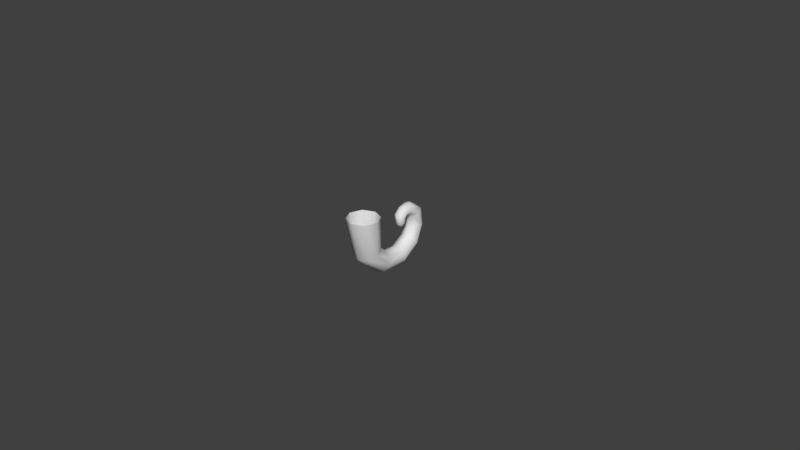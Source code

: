 # Source: charisma-tail.blend  (saved by Blender 2.77.0; exported with 4.5.12 LTS)
import bpy
from mathutils import Matrix  # noqa: F401  (used for matrix-valued properties, if any)

bpy.ops.wm.read_factory_settings(use_empty=True)
scene = bpy.context.scene
scene.name = 'Scene'

# ---- collections
col_collection_1 = bpy.data.collections.new('Collection 1'); scene.collection.children.link(col_collection_1)
col_collection_3 = bpy.data.collections.new('Collection 3'); scene.collection.children.link(col_collection_3)
col_collection_3.hide_render = True
col_collection_3.hide_viewport = True

# ---- world
world_world = bpy.data.worlds.new('World'); scene.world = world_world
world_world.color = (0.05088, 0.05088, 0.05088)
world_world.use_sun_shadow = False
world_world.sun_shadow_jitter_overblur = 0.0
world_world.cycles.sampling_method = 'MANUAL'

# ---- meshes
me_mesh_002 = bpy.data.meshes.new('Mesh.002')
me_mesh_002.from_pydata([(-0.1518, -0.4803, 0.2565), (-0.1073, -0.3729, 0.2566), (2.606e-09, -0.3285, 0.2566), (0.1073, -0.3729, 0.2566), (0.1518, -0.4803, 0.2565), (0.1073, -0.5876, 0.2564), (-3.374e-08, -0.6321, 0.2564), (-0.1073, -0.5876, 0.2564), (-0.1181, -0.4391, -0.08306), (-0.08327, -0.3592, -0.0564), (0.0009159, -0.3262, -0.04535), (0.08511, -0.3592, -0.0564), (0.12, -0.4391, -0.08306), (0.08511, -0.5189, -0.1097), (0.0009158, -0.552, -0.1208), (-0.08327, -0.5189, -0.1097), (-0.09732, -0.259, -0.2526), (-0.06836, -0.2192, -0.195), (0.001579, -0.2028, -0.1712), (0.07151, -0.2192, -0.195), (0.1005, -0.259, -0.2526), (0.07151, -0.2987, -0.3102), (0.001579, -0.3151, -0.334), (-0.06836, -0.2987, -0.3102), (-0.08969, -0.03662, -0.2828), (-0.06275, -0.03954, -0.2179), (0.002286, -0.04075, -0.191), (0.06733, -0.03954, -0.2179), (0.09427, -0.03662, -0.2828), (0.06733, -0.03371, -0.3478), (0.002286, -0.0325, -0.3747), (-0.06275, -0.03371, -0.3478), (-0.0826, 0.1301, -0.1904), (-0.05754, 0.09115, -0.1441), (0.002944, 0.07502, -0.1249), (0.06343, 0.09115, -0.1441), (0.08849, 0.1301, -0.1904), (0.06343, 0.169, -0.2367), (0.002944, 0.1851, -0.2558), (-0.05754, 0.169, -0.2367), (-0.076, 0.1965, -0.04661), (-0.0527, 0.1415, -0.03492), (0.003556, 0.1187, -0.03008), (0.05981, 0.1415, -0.03492), (0.08311, 0.1965, -0.04661), (0.05981, 0.2516, -0.05829), (0.003556, 0.2744, -0.06313), (-0.0527, 0.2516, -0.05829), (-0.06986, 0.1718, 0.07793), (-0.04819, 0.1251, 0.05443), (0.004125, 0.1057, 0.0447), (0.05644, 0.1251, 0.05443), (0.07811, 0.1718, 0.07793), (0.05644, 0.2186, 0.1014), (0.004126, 0.2379, 0.1112), (-0.04819, 0.2186, 0.1014), (-0.05653, 0.0927, 0.1301), (-0.03839, 0.07528, 0.0899), (0.005394, 0.06806, 0.07326), (0.04918, 0.07528, 0.0899), (0.06732, 0.0927, 0.1301), (0.04918, 0.1101, 0.1702), (0.005394, 0.1173, 0.1869), (-0.03839, 0.1101, 0.1702), (-0.04537, 0.0301, 0.1216), (-0.03019, 0.04178, 0.08688), (0.006457, 0.04662, 0.07249), (0.04311, 0.04178, 0.08688), (0.05829, 0.0301, 0.1216), (0.04311, 0.01841, 0.1564), (0.006457, 0.01357, 0.1707), (-0.03019, 0.01841, 0.1564), (-0.04537, -0.004045, 0.09049), (-0.03019, 0.02914, 0.07494), (0.006457, 0.04289, 0.0685), (0.04311, 0.02914, 0.07494), (0.05829, -0.004045, 0.09049), (0.04311, -0.03723, 0.106), (0.006457, -0.05098, 0.1125), (-0.03019, -0.03723, 0.106), (-0.04056, 0.000795, 0.03971), (-0.02689, 0.02942, 0.0561), (0.006093, 0.04127, 0.0629), (0.03908, 0.02942, 0.0561), (0.05274, 0.000795, 0.03971), (0.03908, -0.02783, 0.02331), (0.006093, -0.03968, 0.01652), (-0.02689, -0.02783, 0.02331), (-0.04168, 0.02348, 0.0147), (-0.03057, 0.03684, 0.03796), (-0.003745, 0.04237, 0.0476), (0.02308, 0.03684, 0.03796), (0.03419, 0.02348, 0.0147), (0.02308, 0.01012, -0.008563), (-0.003745, 0.004586, -0.0182), (-0.03057, 0.01012, -0.008563), (-0.01248, 0.03866, 0.007988), (-0.008012, 0.04403, 0.01734), (0.002773, 0.04626, 0.02121), (0.01356, 0.04403, 0.01734), (0.01803, 0.03866, 0.007988), (0.01356, 0.03329, -0.001365), (0.002773, 0.03107, -0.005239), (-0.008012, 0.03329, -0.001365)], [], [(0, 8, 15, 7), (1, 9, 8, 0), (2, 10, 9, 1), (3, 11, 10, 2), (4, 12, 11, 3), (5, 13, 12, 4), (6, 14, 13, 5), (7, 15, 14, 6), (8, 16, 23, 15), (9, 17, 16, 8), (10, 18, 17, 9), (11, 19, 18, 10), (12, 20, 19, 11), (13, 21, 20, 12), (14, 22, 21, 13), (15, 23, 22, 14), (16, 24, 31, 23), (17, 25, 24, 16), (18, 26, 25, 17), (19, 27, 26, 18), (20, 28, 27, 19), (21, 29, 28, 20), (22, 30, 29, 21), (23, 31, 30, 22), (24, 32, 39, 31), (25, 33, 32, 24), (26, 34, 33, 25), (27, 35, 34, 26), (28, 36, 35, 27), (29, 37, 36, 28), (30, 38, 37, 29), (31, 39, 38, 30), (32, 40, 47, 39), (33, 41, 40, 32), (34, 42, 41, 33), (35, 43, 42, 34), (36, 44, 43, 35), (37, 45, 44, 36), (38, 46, 45, 37), (39, 47, 46, 38), (40, 48, 55, 47), (41, 49, 48, 40), (42, 50, 49, 41), (43, 51, 50, 42), (44, 52, 51, 43), (45, 53, 52, 44), (46, 54, 53, 45), (47, 55, 54, 46), (48, 56, 63, 55), (49, 57, 56, 48), (50, 58, 57, 49), (51, 59, 58, 50), (52, 60, 59, 51), (53, 61, 60, 52), (54, 62, 61, 53), (55, 63, 62, 54), (56, 64, 71, 63), (57, 65, 64, 56), (58, 66, 65, 57), (59, 67, 66, 58), (60, 68, 67, 59), (61, 69, 68, 60), (62, 70, 69, 61), (63, 71, 70, 62), (64, 72, 79, 71), (65, 73, 72, 64), (66, 74, 73, 65), (67, 75, 74, 66), (68, 76, 75, 67), (69, 77, 76, 68), (70, 78, 77, 69), (71, 79, 78, 70), (72, 80, 87, 79), (73, 81, 80, 72), (74, 82, 81, 73), (75, 83, 82, 74), (76, 84, 83, 75), (77, 85, 84, 76), (78, 86, 85, 77), (79, 87, 86, 78), (80, 88, 95, 87), (81, 89, 88, 80), (82, 90, 89, 81), (83, 91, 90, 82), (84, 92, 91, 83), (85, 93, 92, 84), (86, 94, 93, 85), (87, 95, 94, 86), (91, 92, 100, 99), (90, 91, 99, 98), (88, 89, 97, 96), (94, 95, 103, 102), (92, 93, 101, 100), (95, 88, 96, 103), (89, 90, 98, 97), (93, 94, 102, 101), (103, 96, 101, 102), (101, 96, 99, 100), (99, 96, 97, 98)])
me_mesh_002.polygons.foreach_set('use_smooth', [True] * 99)
_uv = me_mesh_002.uv_layers.new(name='UVMap')
_uv.uv.foreach_set('vector', [0.02329, 0.6377, 0.2139, 0.693, 0.2041, 0.7973, 0.009886, 0.7377, 0.03435, 0.5426, 0.2261, 0.5772, 0.2139, 0.693, 0.02329, 0.6377, 0.03825, 0.4475, 0.2324, 0.4476, 0.2261, 0.5772, 0.03435, 0.5426, 0.03463, 0.3524, 0.2265, 0.3178, 0.2324, 0.4476, 0.03825, 0.4475, 0.02367, 0.2573, 0.2144, 0.2018, 0.2265, 0.3178, 0.03463, 0.3524, 0.01015, 0.1573, 0.2044, 0.09758, 0.2144, 0.2018, 0.02367, 0.2573, 1.192e-07, 0.05104, 0.1994, 0.0, 0.2044, 0.09758, 0.01015, 0.1573, 0.009886, 0.7377, 0.2041, 0.7973, 0.1994, 0.8949, 0.0, 0.844, 0.2139, 0.693, 0.3996, 0.6929, 0.3956, 0.7923, 0.2041, 0.7973, 0.2261, 0.5772, 0.4067, 0.5795, 0.3996, 0.6929, 0.2139, 0.693, 0.2324, 0.4476, 0.4096, 0.4474, 0.4067, 0.5795, 0.2261, 0.5772, 0.2265, 0.3178, 0.4071, 0.3151, 0.4096, 0.4474, 0.2324, 0.4476, 0.2144, 0.2018, 0.4003, 0.2016, 0.4071, 0.3151, 0.2265, 0.3178, 0.2044, 0.09758, 0.396, 0.1022, 0.4003, 0.2016, 0.2144, 0.2018, 0.1994, 0.0, 0.396, 0.009292, 0.396, 0.1022, 0.2044, 0.09758, 0.2041, 0.7973, 0.3956, 0.7923, 0.3958, 0.8852, 0.1994, 0.8949, 0.3996, 0.6929, 0.5595, 0.6773, 0.5581, 0.7678, 0.3956, 0.7923, 0.4067, 0.5795, 0.5641, 0.5717, 0.5595, 0.6773, 0.3996, 0.6929, 0.4096, 0.4474, 0.5663, 0.4473, 0.5641, 0.5717, 0.4067, 0.5795, 0.4071, 0.3151, 0.5647, 0.3227, 0.5663, 0.4473, 0.4096, 0.4474, 0.4003, 0.2016, 0.5602, 0.217, 0.5647, 0.3227, 0.4071, 0.3151, 0.396, 0.1022, 0.5586, 0.1264, 0.5602, 0.217, 0.4003, 0.2016, 0.396, 0.009292, 0.5609, 0.0433, 0.5586, 0.1264, 0.396, 0.1022, 0.3956, 0.7923, 0.5581, 0.7678, 0.5606, 0.8509, 0.3958, 0.8852, 0.5595, 0.6773, 0.6912, 0.6581, 0.6918, 0.7384, 0.5581, 0.7678, 0.5641, 0.5717, 0.6934, 0.5621, 0.6912, 0.6581, 0.5595, 0.6773, 0.5663, 0.4473, 0.6947, 0.4473, 0.6934, 0.5621, 0.5641, 0.5717, 0.5647, 0.3227, 0.694, 0.3322, 0.6947, 0.4473, 0.5663, 0.4473, 0.5602, 0.217, 0.692, 0.2361, 0.694, 0.3322, 0.5647, 0.3227, 0.5586, 0.1264, 0.6925, 0.1557, 0.692, 0.2361, 0.5602, 0.217, 0.5609, 0.0433, 0.696, 0.08318, 0.6925, 0.1557, 0.5586, 0.1264, 0.5581, 0.7678, 0.6918, 0.7384, 0.6956, 0.8108, 0.5606, 0.8509, 0.6912, 0.6581, 0.7945, 0.6395, 0.7974, 0.7086, 0.6918, 0.7384, 0.6934, 0.5621, 0.7941, 0.5534, 0.7945, 0.6395, 0.6912, 0.6581, 0.6947, 0.4473, 0.7947, 0.4474, 0.7941, 0.5534, 0.6934, 0.5621, 0.694, 0.3322, 0.7949, 0.3412, 0.7947, 0.4474, 0.6947, 0.4473, 0.692, 0.2361, 0.7955, 0.2547, 0.7949, 0.3412, 0.694, 0.3322, 0.6925, 0.1557, 0.7982, 0.1854, 0.7955, 0.2547, 0.692, 0.2361, 0.696, 0.08318, 0.803, 0.1244, 0.7982, 0.1854, 0.6925, 0.1557, 0.6918, 0.7384, 0.7974, 0.7086, 0.8024, 0.7694, 0.6956, 0.8108, 0.7945, 0.6395, 0.8469, 0.6299, 0.8521, 0.6876, 0.7974, 0.7086, 0.7941, 0.5534, 0.845, 0.5525, 0.8469, 0.6299, 0.7945, 0.6395, 0.7947, 0.4474, 0.8457, 0.4471, 0.845, 0.5525, 0.7941, 0.5534, 0.7949, 0.3412, 0.8462, 0.3407, 0.8457, 0.4471, 0.7947, 0.4474, 0.7955, 0.2547, 0.8484, 0.2627, 0.8462, 0.3407, 0.7949, 0.3412, 0.7982, 0.1854, 0.8534, 0.2047, 0.8484, 0.2627, 0.7955, 0.2547, 0.803, 0.1244, 0.8634, 0.1507, 0.8534, 0.2047, 0.7982, 0.1854, 0.7974, 0.7086, 0.8521, 0.6876, 0.8599, 0.7389, 0.8024, 0.7694, 0.8469, 0.6299, 0.8887, 0.6201, 0.8967, 0.6702, 0.8521, 0.6876, 0.845, 0.5525, 0.8844, 0.5486, 0.8887, 0.6201, 0.8469, 0.6299, 0.8457, 0.4471, 0.8855, 0.4486, 0.8844, 0.5486, 0.845, 0.5525, 0.8462, 0.3407, 0.8856, 0.3483, 0.8855, 0.4486, 0.8457, 0.4471, 0.8484, 0.2627, 0.8901, 0.2775, 0.8856, 0.3483, 0.8462, 0.3407, 0.8534, 0.2047, 0.898, 0.2278, 0.8901, 0.2775, 0.8484, 0.2627, 0.8634, 0.1507, 0.9065, 0.1726, 0.898, 0.2278, 0.8534, 0.2047, 0.8521, 0.6876, 0.8967, 0.6702, 0.9077, 0.712, 0.8599, 0.7389, 0.8887, 0.6201, 0.9203, 0.6114, 0.9327, 0.6535, 0.8967, 0.6702, 0.8844, 0.5486, 0.9082, 0.5454, 0.9203, 0.6114, 0.8887, 0.6201, 0.8855, 0.4486, 0.9043, 0.4509, 0.9082, 0.5454, 0.8844, 0.5486, 0.8856, 0.3483, 0.9085, 0.3578, 0.9043, 0.4509, 0.8855, 0.4486, 0.8901, 0.2775, 0.9207, 0.2948, 0.9085, 0.3578, 0.8856, 0.3483, 0.898, 0.2278, 0.9331, 0.2541, 0.9207, 0.2948, 0.8901, 0.2775, 0.9065, 0.1726, 0.9457, 0.2213, 0.9331, 0.2541, 0.898, 0.2278, 0.8967, 0.6702, 0.9327, 0.6535, 0.9454, 0.6869, 0.9077, 0.712, 0.9203, 0.6114, 0.9443, 0.5796, 0.96, 0.605, 0.9327, 0.6535, 0.9082, 0.5454, 0.9237, 0.5345, 0.9443, 0.5796, 0.9203, 0.6114, 0.9043, 0.4509, 0.9107, 0.4509, 0.9237, 0.5345, 0.9082, 0.5454, 0.9085, 0.3578, 0.9233, 0.3688, 0.9107, 0.4509, 0.9043, 0.4509, 0.9207, 0.2948, 0.9436, 0.3268, 0.9233, 0.3688, 0.9085, 0.3578, 0.9331, 0.2541, 0.9593, 0.3031, 0.9436, 0.3268, 0.9207, 0.2948, 0.9457, 0.2213, 0.9749, 0.2818, 0.9593, 0.3031, 0.9331, 0.2541, 0.9327, 0.6535, 0.96, 0.605, 0.9753, 0.6277, 0.9454, 0.6869, 0.9443, 0.5796, 0.9577, 0.5317, 0.9745, 0.5363, 0.96, 0.605, 0.9237, 0.5345, 0.9358, 0.5125, 0.9577, 0.5317, 0.9443, 0.5796, 0.9107, 0.4509, 0.9176, 0.4515, 0.9358, 0.5125, 0.9237, 0.5345, 0.9233, 0.3688, 0.9344, 0.391, 0.9176, 0.4515, 0.9107, 0.4509, 0.9436, 0.3268, 0.9554, 0.374, 0.9344, 0.391, 0.9233, 0.3688, 0.9593, 0.3031, 0.971, 0.3708, 0.9554, 0.374, 0.9436, 0.3268, 0.9749, 0.2818, 0.9885, 0.3696, 0.971, 0.3708, 0.9593, 0.3031, 0.96, 0.605, 0.9745, 0.5363, 0.9912, 0.541, 0.9753, 0.6277, 0.9577, 0.5317, 0.9609, 0.5012, 0.9712, 0.4986, 0.9745, 0.5363, 0.9358, 0.5125, 0.9476, 0.4962, 0.9609, 0.5012, 0.9577, 0.5317, 0.9176, 0.4515, 0.9349, 0.4654, 0.9476, 0.4962, 0.9358, 0.5125, 0.9344, 0.391, 0.9431, 0.4234, 0.9349, 0.4654, 0.9176, 0.4515, 0.9554, 0.374, 0.9594, 0.4112, 0.9431, 0.4234, 0.9344, 0.391, 0.971, 0.3708, 0.973, 0.4142, 0.9594, 0.4112, 0.9554, 0.374, 0.9885, 0.3696, 0.9853, 0.4259, 0.973, 0.4142, 0.971, 0.3708, 0.9745, 0.5363, 0.9712, 0.4986, 0.9832, 0.4885, 0.9912, 0.541, 0.9431, 0.4234, 0.9594, 0.4112, 0.9608, 0.4348, 0.9554, 0.4405, 0.9349, 0.4654, 0.9431, 0.4234, 0.9554, 0.4405, 0.9527, 0.453, 0.9609, 0.5012, 0.9476, 0.4962, 0.9557, 0.4657, 0.9619, 0.4705, 0.9832, 0.4885, 0.9712, 0.4986, 0.9681, 0.4703, 0.9733, 0.4637, 0.9594, 0.4112, 0.973, 0.4142, 0.9669, 0.4355, 0.9608, 0.4348, 0.9712, 0.4986, 0.9609, 0.5012, 0.9619, 0.4705, 0.9681, 0.4703, 0.9476, 0.4962, 0.9349, 0.4654, 0.9527, 0.453, 0.9557, 0.4657, 0.973, 0.4142, 0.9853, 0.4259, 0.972, 0.442, 0.9669, 0.4355, 0.9553, 0.4522, 0.9577, 0.441, 0.9632, 0.4683, 0.9576, 0.4636, 0.9632, 0.4683, 0.9577, 0.441, 0.9712, 0.4526, 0.9688, 0.4638, 0.9712, 0.4526, 0.9577, 0.441, 0.9633, 0.4365, 0.9689, 0.4413])
me_mesh_002.use_remesh_preserve_volume = False
me_mesh_002.use_remesh_preserve_attributes = False
me_mesh_002.use_mirror_vertex_groups = False
me_mesh_002.update()

# ---- curves / text
cu_circle = bpy.data.curves.new('Circle', 'CURVE')
cu_circle.dimensions = '3D'
_sp = cu_circle.splines.new('POLY'); _sp.points.add(7)
_sp.points.foreach_set('co', [0.0, 1.0, 0.0, 0.0, 0.7071, 0.7071, 0.0, 0.0, 1.0, 1.192e-08, 0.0, 0.0, 0.7071, -0.7071, 0.0, 0.0, 8.742e-08, -1.0, 0.0, 0.0, -0.7071, -0.7071, 0.0, 0.0, -1.0, -4.371e-08, 0.0, 0.0, -0.7071, 0.7071, 0.0, 0.0])
_sp.order_v = 0
_sp.resolution_v = 0
_sp.use_cyclic_u = True
_sp.use_smooth = False
cu_circle.use_path_clamp = True
cu_circle.bevel_resolution = 0
cu_circle.fill_mode = 'HALF'
cu_spiral = bpy.data.curves.new('Spiral', 'CURVE')
cu_spiral.dimensions = '3D'
_sp = cu_spiral.splines.new('POLY'); _sp.points.add(9)
_sp.points.foreach_set('co', [1.0, 0.0, 0.0, 1.0, 0.6276, 0.6276, 0.0, 1.0, 4.746e-17, 0.775, 0.0, 1.0, -0.4685, 0.4685, 0.0, 1.0, -0.55, 6.736e-17, 0.0, 1.0, -0.3094, -0.3094, 0.0, 1.0, -5.97e-17, -0.325, 0.0, 1.0, 0.1503, -0.1503, 0.0, 1.0, 0.1, -2.449e-17, 0.0, 1.0, -0.008839, -0.008839, 0.0, 1.0])
cu_spiral.use_path_clamp = True
cu_spiral.bevel_resolution = 0
cu_spiral.offset = -0.076
cu_spiral.extrude = 0.002
cu_spiral.fill_mode = 'HALF'
cu_spiral.use_fill_caps = True
arm_armature = bpy.data.armatures.new('Armature')  # bones are not reproduced

# ---- objects
ob_armature = bpy.data.objects.new('Armature', arm_armature)
ob_spiral_002 = bpy.data.objects.new('Spiral.002', me_mesh_002)
ob_circle = bpy.data.objects.new('Circle', cu_circle)
ob_spiral = bpy.data.objects.new('Spiral', cu_spiral)

# ---- transforms, parenting, visibility, modifiers, constraints
ob_armature.location = (0.0, 0.0, 0.0)
ob_armature.show_in_front = True
ob_armature.lineart.crease_threshold = 0.0
ob_spiral_002.parent = ob_armature
ob_spiral_002.location = (0.0, 0.0, 0.0)
ob_spiral_002.lineart.crease_threshold = 0.0
_vg = ob_spiral_002.vertex_groups.new(name='Bone')
for _i, _w in zip([0, 1, 2, 3, 4, 5, 6, 7, 8, 9, 10, 11, 12, 13, 14, 15, 16, 17, 18, 19, 20, 21, 22, 23], [1.0, 1.0, 1.0, 1.0, 1.0, 1.0, 1.0, 1.0, 1.0, 1.0, 1.0, 1.0, 1.0, 1.0, 1.0, 1.0, 0.5, 0.5, 0.5, 0.5, 0.5, 0.5, 0.5, 0.5]): _vg.add([_i], _w, 'REPLACE')
_vg = ob_spiral_002.vertex_groups.new(name='Bone.001')
for _i, _w in zip([16, 17, 18, 19, 20, 21, 22, 23, 24, 25, 26, 27, 28, 29, 30, 31, 32, 33, 34, 35, 36, 37, 38, 39], [0.5, 0.5, 0.5, 0.5, 0.5, 0.5, 0.5, 0.5, 1.0, 1.0, 1.0, 1.0, 1.0, 1.0, 1.0, 1.0, 0.5, 0.5, 0.5, 0.5, 0.5, 0.5, 0.5, 0.5]): _vg.add([_i], _w, 'REPLACE')
_vg = ob_spiral_002.vertex_groups.new(name='Bone.002')
for _i, _w in zip([32, 33, 34, 35, 36, 37, 38, 39, 40, 41, 42, 43, 44, 45, 46, 47, 48, 49, 50, 51, 52, 53, 54, 55], [0.5, 0.5, 0.5, 0.5, 0.5, 0.5, 0.5, 0.5, 1.0, 1.0, 0.9708, 1.0, 1.0, 1.0, 1.0, 1.0, 0.5, 0.5003, 0.5, 0.5, 0.5, 0.5, 0.5, 0.5]): _vg.add([_i], _w, 'REPLACE')
_vg = ob_spiral_002.vertex_groups.new(name='Bone.003')
for _i, _w in zip([48, 49, 50, 51, 52, 53, 54, 55, 56, 57, 58, 59, 60, 61, 62, 63, 64, 65, 66, 67, 68, 69, 70, 71], [0.5, 0.5, 0.5, 0.5, 0.5, 0.5, 0.5, 0.5, 1.0, 1.0, 1.0, 1.0, 1.0, 1.0, 1.0, 1.0, 0.5, 0.5, 0.5, 0.5, 0.5, 0.5, 0.5, 0.5]): _vg.add([_i], _w, 'REPLACE')
_vg = ob_spiral_002.vertex_groups.new(name='Bone.004')
for _i, _w in zip([64, 65, 66, 67, 68, 69, 70, 71, 72, 73, 74, 75, 76, 77, 78, 79, 80, 81, 82, 83, 84, 85, 86, 87, 88, 89, 90, 91, 92, 93, 94, 95, 96, 97, 98, 99, 100, 101, 102, 103], [0.5, 0.5, 0.5002, 0.5, 0.5, 0.5, 0.5, 0.5, 1.0, 1.0, 1.0, 1.0, 1.0, 1.0, 1.0, 1.0, 1.0, 1.0, 1.0, 1.0, 1.0, 1.0, 1.0, 1.0, 1.0, 1.0, 1.0, 1.0, 1.0, 1.0, 1.0, 1.0, 1.0, 1.0, 1.0, 1.0, 1.0, 1.0, 1.0, 1.0]): _vg.add([_i], _w, 'REPLACE')
_m = ob_spiral_002.modifiers.new('Armature', 'ARMATURE')
_m.object = ob_armature
ob_circle.location = (-0.6083, 1.489, 2.342e-05)
ob_circle.scale = (-0.2137, -0.2137, -0.2137)
ob_circle.lineart.crease_threshold = 0.0
ob_spiral.location = (-0.2551, 1.318, 0.002962)
ob_spiral.lineart.crease_threshold = 0.0

# ---- collection membership
col_collection_1.objects.link(ob_armature)
col_collection_1.objects.link(ob_spiral_002)
col_collection_3.objects.link(ob_circle)
col_collection_3.objects.link(ob_spiral)

# ---- scene / render settings (as saved in the file)
scene.frame_start = 1; scene.frame_end = 40; scene.frame_set(1)
scene.render.engine = 'BLENDER_EEVEE_NEXT'
scene.render.resolution_percentage = 50
scene.render.dither_intensity = 0.0
scene.cycles.use_denoising = False
scene.cycles.samples = 128
scene.cycles.sampling_pattern = 'TABULATED_SOBOL'
scene.cycles.light_sampling_threshold = 0.0
scene.cycles.use_adaptive_sampling = False
scene.cycles.use_light_tree = False
scene.cycles.blur_glossy = 0.0
scene.cycles.sample_clamp_indirect = 0.0
scene.view_settings.view_transform = 'Standard'
bpy.context.view_layer.update()

# ---- added for rendering (the .blend has no active camera and no usable light): camera, sun
cam_auto = bpy.data.cameras.new('AutoCamera')
cam_auto.lens = 50.0
cam_auto.sensor_width = 36.0
cam_auto.clip_end = 1000.0
ob_auto_camera = bpy.data.objects.new('AutoCamera', cam_auto)
scene.collection.objects.link(ob_auto_camera)
ob_auto_camera.location = (5.55135, -6.66162, 4.44108)
ob_auto_camera.rotation_euler = (1.09748, -7.21219e-08, 0.694738)
scene.camera = ob_auto_camera
light_auto_sun = bpy.data.lights.new('AutoSun', 'SUN')
light_auto_sun.energy = 3.0
light_auto_sun.angle = 0.0523599
ob_auto_sun = bpy.data.objects.new('AutoSun', light_auto_sun)
scene.collection.objects.link(ob_auto_sun)
ob_auto_sun.rotation_euler = (0.872665, 0.174533, 0.523599)
bpy.context.view_layer.update()
